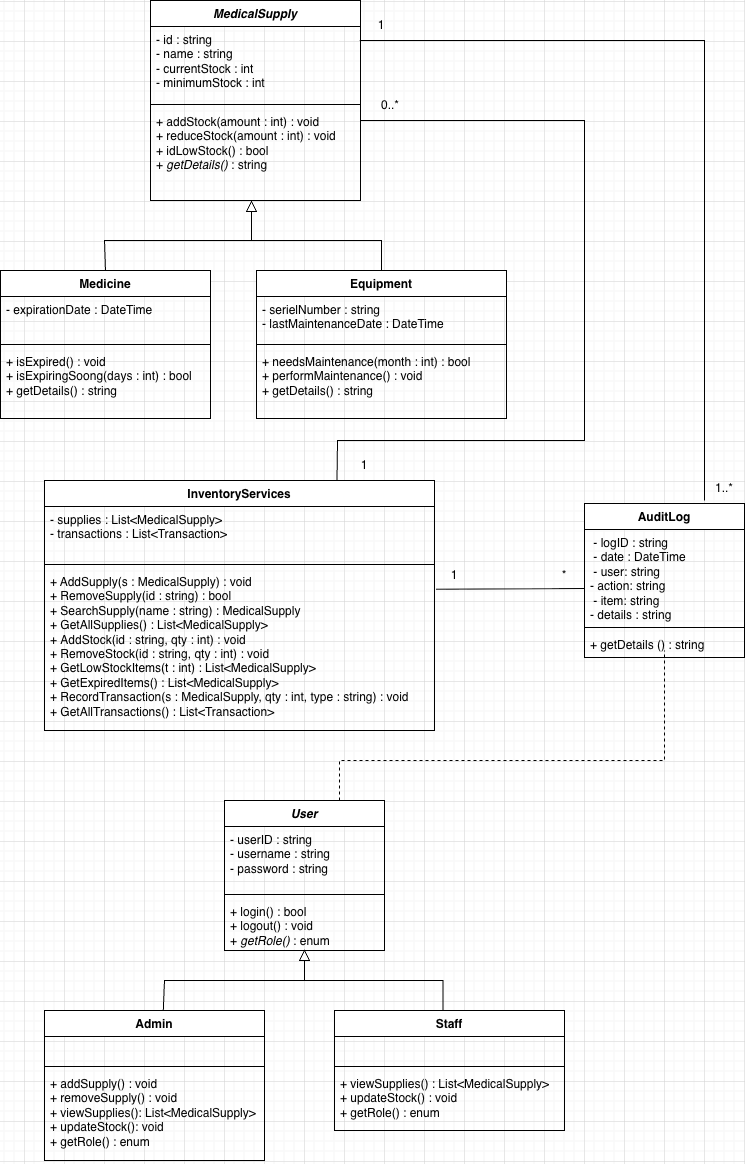

The diagram above was exported from draw.io. Its source (the exported page's mxGraphModel, read from the mxfile embedded in the PNG):
<mxGraphModel dx="3425" dy="2380" grid="1" gridSize="10" guides="1" tooltips="1" connect="1" arrows="1" fold="1" page="1" pageScale="1" pageWidth="850" pageHeight="1100" math="0" shadow="0">
  <root>
    <mxCell id="0" />
    <mxCell id="1" parent="0" />
    <mxCell id="SJJII5o0KGjdKqXlaYgE-1" parent="1" style="swimlane;fontStyle=1;align=center;verticalAlign=top;childLayout=stackLayout;horizontal=1;startSize=26;horizontalStack=0;resizeParent=1;resizeParentMax=0;resizeLast=0;collapsible=1;marginBottom=0;whiteSpace=wrap;html=1;" value="&lt;i&gt;MedicalSupply&lt;/i&gt;" vertex="1">
      <mxGeometry height="200" width="210" x="166" y="40" as="geometry" />
    </mxCell>
    <mxCell id="SJJII5o0KGjdKqXlaYgE-2" parent="SJJII5o0KGjdKqXlaYgE-1" style="text;strokeColor=none;fillColor=none;align=left;verticalAlign=top;spacingLeft=4;spacingRight=4;overflow=hidden;rotatable=0;points=[[0,0.5],[1,0.5]];portConstraint=eastwest;whiteSpace=wrap;html=1;" value="- id : string&lt;div&gt;- name : string&lt;/div&gt;&lt;div&gt;- currentStock : int&lt;/div&gt;&lt;div&gt;- minimumStock : int&lt;/div&gt;" vertex="1">
      <mxGeometry height="74" width="210" y="26" as="geometry" />
    </mxCell>
    <mxCell id="SJJII5o0KGjdKqXlaYgE-3" parent="SJJII5o0KGjdKqXlaYgE-1" style="line;strokeWidth=1;fillColor=none;align=left;verticalAlign=middle;spacingTop=-1;spacingLeft=3;spacingRight=3;rotatable=0;labelPosition=right;points=[];portConstraint=eastwest;strokeColor=inherit;" value="" vertex="1">
      <mxGeometry height="8" width="210" y="100" as="geometry" />
    </mxCell>
    <mxCell id="SJJII5o0KGjdKqXlaYgE-4" parent="SJJII5o0KGjdKqXlaYgE-1" style="text;strokeColor=none;fillColor=none;align=left;verticalAlign=top;spacingLeft=4;spacingRight=4;overflow=hidden;rotatable=0;points=[[0,0.5],[1,0.5]];portConstraint=eastwest;whiteSpace=wrap;html=1;" value="+ addStock(amount : int) : void&lt;div&gt;+ reduceStock(amount : int) : void&lt;/div&gt;&lt;div&gt;+ idLowStock() : bool&lt;/div&gt;&lt;div&gt;+ &lt;i&gt;getDetails()&lt;/i&gt; : string&lt;/div&gt;" vertex="1">
      <mxGeometry height="92" width="210" y="108" as="geometry" />
    </mxCell>
    <mxCell id="ZKQ7ZBv0TxCwDlUw1Ne7-1" parent="1" style="swimlane;fontStyle=1;align=center;verticalAlign=top;childLayout=stackLayout;horizontal=1;startSize=26;horizontalStack=0;resizeParent=1;resizeParentMax=0;resizeLast=0;collapsible=1;marginBottom=0;whiteSpace=wrap;html=1;" value="Medicine" vertex="1">
      <mxGeometry height="148" width="210" x="16" y="310" as="geometry" />
    </mxCell>
    <mxCell id="ZKQ7ZBv0TxCwDlUw1Ne7-2" parent="ZKQ7ZBv0TxCwDlUw1Ne7-1" style="text;strokeColor=none;fillColor=none;align=left;verticalAlign=top;spacingLeft=4;spacingRight=4;overflow=hidden;rotatable=0;points=[[0,0.5],[1,0.5]];portConstraint=eastwest;whiteSpace=wrap;html=1;" value="- expirationDate : DateTime" vertex="1">
      <mxGeometry height="44" width="210" y="26" as="geometry" />
    </mxCell>
    <mxCell id="ZKQ7ZBv0TxCwDlUw1Ne7-3" parent="ZKQ7ZBv0TxCwDlUw1Ne7-1" style="line;strokeWidth=1;fillColor=none;align=left;verticalAlign=middle;spacingTop=-1;spacingLeft=3;spacingRight=3;rotatable=0;labelPosition=right;points=[];portConstraint=eastwest;strokeColor=inherit;" value="" vertex="1">
      <mxGeometry height="8" width="210" y="70" as="geometry" />
    </mxCell>
    <mxCell id="ZKQ7ZBv0TxCwDlUw1Ne7-4" parent="ZKQ7ZBv0TxCwDlUw1Ne7-1" style="text;strokeColor=none;fillColor=none;align=left;verticalAlign=top;spacingLeft=4;spacingRight=4;overflow=hidden;rotatable=0;points=[[0,0.5],[1,0.5]];portConstraint=eastwest;whiteSpace=wrap;html=1;" value="+ isExpired() : void&lt;div&gt;+ isExpiringSoong(days : int) : bool&lt;/div&gt;&lt;div&gt;+ getDetails() : string&lt;/div&gt;" vertex="1">
      <mxGeometry height="70" width="210" y="78" as="geometry" />
    </mxCell>
    <mxCell id="ZKQ7ZBv0TxCwDlUw1Ne7-6" parent="1" style="swimlane;fontStyle=1;align=center;verticalAlign=top;childLayout=stackLayout;horizontal=1;startSize=26;horizontalStack=0;resizeParent=1;resizeParentMax=0;resizeLast=0;collapsible=1;marginBottom=0;whiteSpace=wrap;html=1;" value="Equipment" vertex="1">
      <mxGeometry height="148" width="250" x="272" y="310" as="geometry" />
    </mxCell>
    <mxCell id="ZKQ7ZBv0TxCwDlUw1Ne7-7" parent="ZKQ7ZBv0TxCwDlUw1Ne7-6" style="text;strokeColor=none;fillColor=none;align=left;verticalAlign=top;spacingLeft=4;spacingRight=4;overflow=hidden;rotatable=0;points=[[0,0.5],[1,0.5]];portConstraint=eastwest;whiteSpace=wrap;html=1;" value="- serielNumber : string&lt;div&gt;- lastMaintenanceDate : DateTime&lt;/div&gt;" vertex="1">
      <mxGeometry height="44" width="250" y="26" as="geometry" />
    </mxCell>
    <mxCell id="ZKQ7ZBv0TxCwDlUw1Ne7-8" parent="ZKQ7ZBv0TxCwDlUw1Ne7-6" style="line;strokeWidth=1;fillColor=none;align=left;verticalAlign=middle;spacingTop=-1;spacingLeft=3;spacingRight=3;rotatable=0;labelPosition=right;points=[];portConstraint=eastwest;strokeColor=inherit;" value="" vertex="1">
      <mxGeometry height="8" width="250" y="70" as="geometry" />
    </mxCell>
    <mxCell id="ZKQ7ZBv0TxCwDlUw1Ne7-9" parent="ZKQ7ZBv0TxCwDlUw1Ne7-6" style="text;strokeColor=none;fillColor=none;align=left;verticalAlign=top;spacingLeft=4;spacingRight=4;overflow=hidden;rotatable=0;points=[[0,0.5],[1,0.5]];portConstraint=eastwest;whiteSpace=wrap;html=1;" value="+ needsMaintenance(month : int) : bool&lt;div&gt;&lt;span style=&quot;background-color: transparent; color: light-dark(rgb(0, 0, 0), rgb(255, 255, 255));&quot;&gt;+ performMaintenance() : void&lt;/span&gt;&lt;/div&gt;&lt;div&gt;&lt;span style=&quot;background-color: transparent; color: light-dark(rgb(0, 0, 0), rgb(255, 255, 255));&quot;&gt;+ getDetails() : string&lt;/span&gt;&lt;/div&gt;" vertex="1">
      <mxGeometry height="70" width="250" y="78" as="geometry" />
    </mxCell>
    <mxCell id="ZKQ7ZBv0TxCwDlUw1Ne7-12" parent="1" style="triangle;whiteSpace=wrap;html=1;rotation=-90;" value="" vertex="1">
      <mxGeometry height="10" width="10" x="262" y="241" as="geometry" />
    </mxCell>
    <mxCell id="ZKQ7ZBv0TxCwDlUw1Ne7-20" edge="1" parent="1" source="ZKQ7ZBv0TxCwDlUw1Ne7-1" style="endArrow=none;html=1;rounded=0;exitX=0.5;exitY=0;exitDx=0;exitDy=0;entryX=0.5;entryY=0;entryDx=0;entryDy=0;" target="ZKQ7ZBv0TxCwDlUw1Ne7-6" value="">
      <mxGeometry height="50" relative="1" width="50" as="geometry">
        <Array as="points">
          <mxPoint x="120" y="280" />
          <mxPoint x="280" y="280" />
          <mxPoint x="397" y="280" />
        </Array>
        <mxPoint x="130" y="290" as="sourcePoint" />
        <mxPoint x="430" y="280" as="targetPoint" />
      </mxGeometry>
    </mxCell>
    <mxCell id="ZKQ7ZBv0TxCwDlUw1Ne7-21" edge="1" parent="1" style="endArrow=none;html=1;rounded=0;entryX=0;entryY=0.5;entryDx=0;entryDy=0;" target="ZKQ7ZBv0TxCwDlUw1Ne7-12" value="">
      <mxGeometry height="50" relative="1" width="50" as="geometry">
        <mxPoint x="267" y="280" as="sourcePoint" />
        <mxPoint x="322" y="230" as="targetPoint" />
      </mxGeometry>
    </mxCell>
    <mxCell id="ZKQ7ZBv0TxCwDlUw1Ne7-22" parent="1" style="swimlane;fontStyle=1;align=center;verticalAlign=top;childLayout=stackLayout;horizontal=1;startSize=26;horizontalStack=0;resizeParent=1;resizeParentMax=0;resizeLast=0;collapsible=1;marginBottom=0;whiteSpace=wrap;html=1;" value="InventoryServices" vertex="1">
      <mxGeometry height="250" width="390" x="60" y="520" as="geometry" />
    </mxCell>
    <mxCell id="ZKQ7ZBv0TxCwDlUw1Ne7-23" parent="ZKQ7ZBv0TxCwDlUw1Ne7-22" style="text;strokeColor=none;fillColor=none;align=left;verticalAlign=top;spacingLeft=4;spacingRight=4;overflow=hidden;rotatable=0;points=[[0,0.5],[1,0.5]];portConstraint=eastwest;whiteSpace=wrap;html=1;" value="- supplies : List&amp;lt;MedicalSupply&amp;gt;&lt;div&gt;- transactions : List&amp;lt;Transaction&amp;gt;&lt;/div&gt;" vertex="1">
      <mxGeometry height="54" width="390" y="26" as="geometry" />
    </mxCell>
    <mxCell id="ZKQ7ZBv0TxCwDlUw1Ne7-24" parent="ZKQ7ZBv0TxCwDlUw1Ne7-22" style="line;strokeWidth=1;fillColor=none;align=left;verticalAlign=middle;spacingTop=-1;spacingLeft=3;spacingRight=3;rotatable=0;labelPosition=right;points=[];portConstraint=eastwest;strokeColor=inherit;" value="" vertex="1">
      <mxGeometry height="8" width="390" y="80" as="geometry" />
    </mxCell>
    <mxCell id="ZKQ7ZBv0TxCwDlUw1Ne7-25" parent="ZKQ7ZBv0TxCwDlUw1Ne7-22" style="text;strokeColor=none;fillColor=none;align=left;verticalAlign=top;spacingLeft=4;spacingRight=4;overflow=hidden;rotatable=0;points=[[0,0.5],[1,0.5]];portConstraint=eastwest;whiteSpace=wrap;html=1;" value="+ AddSupply(s : MedicalSupply) : void&lt;div&gt;+&amp;nbsp;&lt;span style=&quot;background-color: transparent; color: light-dark(rgb(0, 0, 0), rgb(255, 255, 255));&quot;&gt;RemoveSupply(id : string) : bool&lt;/span&gt;&lt;/div&gt;&lt;div&gt;&lt;span style=&quot;background-color: transparent; color: light-dark(rgb(0, 0, 0), rgb(255, 255, 255));&quot;&gt;+&amp;nbsp;&lt;/span&gt;&lt;span style=&quot;background-color: transparent; color: light-dark(rgb(0, 0, 0), rgb(255, 255, 255));&quot;&gt;SearchSupply(name : string) : MedicalSupply&lt;/span&gt;&lt;/div&gt;&lt;div&gt;&lt;span style=&quot;background-color: transparent; color: light-dark(rgb(0, 0, 0), rgb(255, 255, 255));&quot;&gt;+&amp;nbsp;&lt;/span&gt;&lt;span style=&quot;background-color: transparent; color: light-dark(rgb(0, 0, 0), rgb(255, 255, 255));&quot;&gt;GetAllSupplies() : List&amp;lt;MedicalSupply&amp;gt;&lt;/span&gt;&lt;/div&gt;&lt;div&gt;&lt;span style=&quot;background-color: transparent; color: light-dark(rgb(0, 0, 0), rgb(255, 255, 255));&quot;&gt;+&amp;nbsp;&lt;/span&gt;&lt;span style=&quot;background-color: transparent; color: light-dark(rgb(0, 0, 0), rgb(255, 255, 255));&quot;&gt;AddStock(id : string, qty : int) : void&lt;/span&gt;&lt;/div&gt;&lt;div&gt;&lt;span style=&quot;background-color: transparent; color: light-dark(rgb(0, 0, 0), rgb(255, 255, 255));&quot;&gt;+&amp;nbsp;&lt;/span&gt;&lt;span style=&quot;background-color: transparent; color: light-dark(rgb(0, 0, 0), rgb(255, 255, 255));&quot;&gt;RemoveStock(id : string, qty : int) : void&lt;/span&gt;&lt;/div&gt;&lt;div&gt;&lt;span style=&quot;background-color: transparent; color: light-dark(rgb(0, 0, 0), rgb(255, 255, 255));&quot;&gt;+&amp;nbsp;&lt;/span&gt;&lt;span style=&quot;background-color: transparent; color: light-dark(rgb(0, 0, 0), rgb(255, 255, 255));&quot;&gt;GetLowStockItems(t : int) : List&amp;lt;MedicalSupply&amp;gt;&lt;/span&gt;&lt;/div&gt;&lt;div&gt;&lt;span style=&quot;background-color: transparent; color: light-dark(rgb(0, 0, 0), rgb(255, 255, 255));&quot;&gt;+&amp;nbsp;&lt;/span&gt;&lt;span style=&quot;background-color: transparent; color: light-dark(rgb(0, 0, 0), rgb(255, 255, 255));&quot;&gt;GetExpiredItems() : List&amp;lt;MedicalSupply&amp;gt;&lt;/span&gt;&lt;/div&gt;&lt;div&gt;&lt;span style=&quot;background-color: transparent; color: light-dark(rgb(0, 0, 0), rgb(255, 255, 255));&quot;&gt;+&amp;nbsp;&lt;/span&gt;&lt;span style=&quot;background-color: transparent; color: light-dark(rgb(0, 0, 0), rgb(255, 255, 255));&quot;&gt;RecordTransaction(s : MedicalSupply, qty : int, type : string) : void&lt;/span&gt;&lt;/div&gt;&lt;div&gt;&lt;span style=&quot;background-color: transparent; color: light-dark(rgb(0, 0, 0), rgb(255, 255, 255));&quot;&gt;+&amp;nbsp;&lt;/span&gt;&lt;span style=&quot;background-color: transparent; color: light-dark(rgb(0, 0, 0), rgb(255, 255, 255));&quot;&gt;GetAllTransactions() : List&amp;lt;Transaction&amp;gt;&lt;/span&gt;&lt;/div&gt;" vertex="1">
      <mxGeometry height="162" width="390" y="88" as="geometry" />
    </mxCell>
    <mxCell id="ZKQ7ZBv0TxCwDlUw1Ne7-26" parent="1" style="swimlane;fontStyle=1;align=center;verticalAlign=top;childLayout=stackLayout;horizontal=1;startSize=26;horizontalStack=0;resizeParent=1;resizeParentMax=0;resizeLast=0;collapsible=1;marginBottom=0;whiteSpace=wrap;html=1;" value="AuditLog" vertex="1">
      <mxGeometry height="154" width="160" x="600" y="543" as="geometry" />
    </mxCell>
    <mxCell id="ZKQ7ZBv0TxCwDlUw1Ne7-27" parent="ZKQ7ZBv0TxCwDlUw1Ne7-26" style="text;strokeColor=none;fillColor=none;align=left;verticalAlign=top;spacingLeft=4;spacingRight=4;overflow=hidden;rotatable=0;points=[[0,0.5],[1,0.5]];portConstraint=eastwest;whiteSpace=wrap;html=1;" value="&amp;nbsp;- logID : string&lt;div&gt;&amp;nbsp;- date : DateTime&lt;/div&gt;&lt;div&gt;&amp;nbsp;- user: string&lt;/div&gt;&lt;div&gt;- action: string&lt;/div&gt;&lt;div&gt;&amp;nbsp;- item: string&lt;/div&gt;&lt;div&gt;- details : string&lt;/div&gt;" vertex="1">
      <mxGeometry height="94" width="160" y="26" as="geometry" />
    </mxCell>
    <mxCell id="ZKQ7ZBv0TxCwDlUw1Ne7-28" parent="ZKQ7ZBv0TxCwDlUw1Ne7-26" style="line;strokeWidth=1;fillColor=none;align=left;verticalAlign=middle;spacingTop=-1;spacingLeft=3;spacingRight=3;rotatable=0;labelPosition=right;points=[];portConstraint=eastwest;strokeColor=inherit;" value="" vertex="1">
      <mxGeometry height="8" width="160" y="120" as="geometry" />
    </mxCell>
    <mxCell id="ZKQ7ZBv0TxCwDlUw1Ne7-29" parent="ZKQ7ZBv0TxCwDlUw1Ne7-26" style="text;strokeColor=none;fillColor=none;align=left;verticalAlign=top;spacingLeft=4;spacingRight=4;overflow=hidden;rotatable=0;points=[[0,0.5],[1,0.5]];portConstraint=eastwest;whiteSpace=wrap;html=1;" value="+ getDetails () : string" vertex="1">
      <mxGeometry height="26" width="160" y="128" as="geometry" />
    </mxCell>
    <mxCell id="ZKQ7ZBv0TxCwDlUw1Ne7-30" parent="1" style="swimlane;fontStyle=1;align=center;verticalAlign=top;childLayout=stackLayout;horizontal=1;startSize=26;horizontalStack=0;resizeParent=1;resizeParentMax=0;resizeLast=0;collapsible=1;marginBottom=0;whiteSpace=wrap;html=1;" value="&lt;i&gt;User&lt;/i&gt;" vertex="1">
      <mxGeometry height="150" width="160" x="240" y="840" as="geometry" />
    </mxCell>
    <mxCell id="ZKQ7ZBv0TxCwDlUw1Ne7-31" parent="ZKQ7ZBv0TxCwDlUw1Ne7-30" style="text;strokeColor=none;fillColor=none;align=left;verticalAlign=top;spacingLeft=4;spacingRight=4;overflow=hidden;rotatable=0;points=[[0,0.5],[1,0.5]];portConstraint=eastwest;whiteSpace=wrap;html=1;" value="- userID : string&lt;div&gt;- username : string&lt;/div&gt;&lt;div&gt;- password : string&lt;/div&gt;" vertex="1">
      <mxGeometry height="64" width="160" y="26" as="geometry" />
    </mxCell>
    <mxCell id="ZKQ7ZBv0TxCwDlUw1Ne7-32" parent="ZKQ7ZBv0TxCwDlUw1Ne7-30" style="line;strokeWidth=1;fillColor=none;align=left;verticalAlign=middle;spacingTop=-1;spacingLeft=3;spacingRight=3;rotatable=0;labelPosition=right;points=[];portConstraint=eastwest;strokeColor=inherit;" value="" vertex="1">
      <mxGeometry height="8" width="160" y="90" as="geometry" />
    </mxCell>
    <mxCell id="ZKQ7ZBv0TxCwDlUw1Ne7-33" parent="ZKQ7ZBv0TxCwDlUw1Ne7-30" style="text;strokeColor=none;fillColor=none;align=left;verticalAlign=top;spacingLeft=4;spacingRight=4;overflow=hidden;rotatable=0;points=[[0,0.5],[1,0.5]];portConstraint=eastwest;whiteSpace=wrap;html=1;" value="+ login() : bool&lt;div&gt;+ logout() : void&lt;/div&gt;&lt;div&gt;+ &lt;i&gt;getRole()&lt;/i&gt; : enum&lt;/div&gt;" vertex="1">
      <mxGeometry height="52" width="160" y="98" as="geometry" />
    </mxCell>
    <mxCell id="ZKQ7ZBv0TxCwDlUw1Ne7-38" parent="1" style="swimlane;fontStyle=1;align=center;verticalAlign=top;childLayout=stackLayout;horizontal=1;startSize=26;horizontalStack=0;resizeParent=1;resizeParentMax=0;resizeLast=0;collapsible=1;marginBottom=0;whiteSpace=wrap;html=1;" value="Admin" vertex="1">
      <mxGeometry height="150" width="220" x="60" y="1050" as="geometry" />
    </mxCell>
    <mxCell id="ZKQ7ZBv0TxCwDlUw1Ne7-39" parent="ZKQ7ZBv0TxCwDlUw1Ne7-38" style="text;strokeColor=none;fillColor=none;align=left;verticalAlign=top;spacingLeft=4;spacingRight=4;overflow=hidden;rotatable=0;points=[[0,0.5],[1,0.5]];portConstraint=eastwest;whiteSpace=wrap;html=1;" value="&amp;nbsp;&amp;nbsp;" vertex="1">
      <mxGeometry height="26" width="220" y="26" as="geometry" />
    </mxCell>
    <mxCell id="ZKQ7ZBv0TxCwDlUw1Ne7-40" parent="ZKQ7ZBv0TxCwDlUw1Ne7-38" style="line;strokeWidth=1;fillColor=none;align=left;verticalAlign=middle;spacingTop=-1;spacingLeft=3;spacingRight=3;rotatable=0;labelPosition=right;points=[];portConstraint=eastwest;strokeColor=inherit;" value="" vertex="1">
      <mxGeometry height="8" width="220" y="52" as="geometry" />
    </mxCell>
    <mxCell id="ZKQ7ZBv0TxCwDlUw1Ne7-41" parent="ZKQ7ZBv0TxCwDlUw1Ne7-38" style="text;strokeColor=none;fillColor=none;align=left;verticalAlign=top;spacingLeft=4;spacingRight=4;overflow=hidden;rotatable=0;points=[[0,0.5],[1,0.5]];portConstraint=eastwest;whiteSpace=wrap;html=1;" value="+ addSupply() : void&lt;div&gt;+ removeSupply() : void&lt;/div&gt;&lt;div&gt;+ viewSupplies():&amp;nbsp;&lt;span style=&quot;background-color: transparent; color: light-dark(rgb(0, 0, 0), rgb(255, 255, 255));&quot;&gt;List&amp;lt;MedicalSupply&amp;gt;&lt;/span&gt;&lt;/div&gt;&lt;div&gt;+ updateStock(): void&lt;/div&gt;&lt;div&gt;+ getRole() : enum&lt;/div&gt;" vertex="1">
      <mxGeometry height="90" width="220" y="60" as="geometry" />
    </mxCell>
    <mxCell id="ZKQ7ZBv0TxCwDlUw1Ne7-42" parent="1" style="swimlane;fontStyle=1;align=center;verticalAlign=top;childLayout=stackLayout;horizontal=1;startSize=26;horizontalStack=0;resizeParent=1;resizeParentMax=0;resizeLast=0;collapsible=1;marginBottom=0;whiteSpace=wrap;html=1;" value="Staff" vertex="1">
      <mxGeometry height="120" width="230" x="350" y="1050" as="geometry" />
    </mxCell>
    <mxCell id="ZKQ7ZBv0TxCwDlUw1Ne7-43" parent="ZKQ7ZBv0TxCwDlUw1Ne7-42" style="text;strokeColor=none;fillColor=none;align=left;verticalAlign=top;spacingLeft=4;spacingRight=4;overflow=hidden;rotatable=0;points=[[0,0.5],[1,0.5]];portConstraint=eastwest;whiteSpace=wrap;html=1;" value="&amp;nbsp;&amp;nbsp;" vertex="1">
      <mxGeometry height="26" width="230" y="26" as="geometry" />
    </mxCell>
    <mxCell id="ZKQ7ZBv0TxCwDlUw1Ne7-44" parent="ZKQ7ZBv0TxCwDlUw1Ne7-42" style="line;strokeWidth=1;fillColor=none;align=left;verticalAlign=middle;spacingTop=-1;spacingLeft=3;spacingRight=3;rotatable=0;labelPosition=right;points=[];portConstraint=eastwest;strokeColor=inherit;" value="" vertex="1">
      <mxGeometry height="8" width="230" y="52" as="geometry" />
    </mxCell>
    <mxCell id="ZKQ7ZBv0TxCwDlUw1Ne7-45" parent="ZKQ7ZBv0TxCwDlUw1Ne7-42" style="text;strokeColor=none;fillColor=none;align=left;verticalAlign=top;spacingLeft=4;spacingRight=4;overflow=hidden;rotatable=0;points=[[0,0.5],[1,0.5]];portConstraint=eastwest;whiteSpace=wrap;html=1;" value="+ viewSupplies() : List&amp;lt;MedicalSupply&amp;gt;&lt;div&gt;+ updateStock() : void&lt;/div&gt;&lt;div&gt;+ getRole() : enum&lt;/div&gt;" vertex="1">
      <mxGeometry height="60" width="230" y="60" as="geometry" />
    </mxCell>
    <mxCell id="ZKQ7ZBv0TxCwDlUw1Ne7-48" parent="1" style="triangle;whiteSpace=wrap;html=1;rotation=-90;" value="" vertex="1">
      <mxGeometry height="10" width="10" x="315" y="990" as="geometry" />
    </mxCell>
    <mxCell id="ZKQ7ZBv0TxCwDlUw1Ne7-49" edge="1" parent="1" source="ZKQ7ZBv0TxCwDlUw1Ne7-38" style="endArrow=none;html=1;rounded=0;entryX=0.5;entryY=0;entryDx=0;entryDy=0;exitX=0.54;exitY=-0.001;exitDx=0;exitDy=0;exitPerimeter=0;" value="">
      <mxGeometry height="50" relative="1" width="50" as="geometry">
        <Array as="points">
          <mxPoint x="180" y="1020" />
          <mxPoint x="341.5" y="1020" />
          <mxPoint x="458.5" y="1020" />
        </Array>
        <mxPoint x="180" y="1050" as="sourcePoint" />
        <mxPoint x="458.5" y="1050" as="targetPoint" />
      </mxGeometry>
    </mxCell>
    <mxCell id="ZKQ7ZBv0TxCwDlUw1Ne7-50" edge="1" parent="1" style="endArrow=none;html=1;rounded=0;" value="">
      <mxGeometry height="50" relative="1" width="50" as="geometry">
        <mxPoint x="320" y="1020" as="sourcePoint" />
        <mxPoint x="320" y="1000" as="targetPoint" />
      </mxGeometry>
    </mxCell>
    <mxCell id="ZKQ7ZBv0TxCwDlUw1Ne7-52" parent="1" style="text;html=1;whiteSpace=wrap;strokeColor=none;fillColor=none;align=center;verticalAlign=middle;rounded=0;" value="0..*" vertex="1">
      <mxGeometry height="30" width="60" x="376" y="130" as="geometry" />
    </mxCell>
    <mxCell id="ZKQ7ZBv0TxCwDlUw1Ne7-53" parent="1" style="text;html=1;whiteSpace=wrap;strokeColor=none;fillColor=none;align=center;verticalAlign=middle;rounded=0;" value="1" vertex="1">
      <mxGeometry height="30" width="60" x="350" y="490" as="geometry" />
    </mxCell>
    <mxCell id="ZKQ7ZBv0TxCwDlUw1Ne7-54" edge="1" parent="1" source="ZKQ7ZBv0TxCwDlUw1Ne7-22" style="endArrow=none;html=1;rounded=0;exitX=0.75;exitY=0;exitDx=0;exitDy=0;entryX=0;entryY=1;entryDx=0;entryDy=0;" target="ZKQ7ZBv0TxCwDlUw1Ne7-52" value="">
      <mxGeometry height="50" relative="1" width="50" as="geometry">
        <Array as="points">
          <mxPoint x="353" y="480" />
          <mxPoint x="600" y="480" />
          <mxPoint x="600" y="160" />
        </Array>
        <mxPoint x="350" y="360" as="sourcePoint" />
        <mxPoint x="600" y="140" as="targetPoint" />
      </mxGeometry>
    </mxCell>
    <mxCell id="ZKQ7ZBv0TxCwDlUw1Ne7-55" edge="1" parent="1" source="ZKQ7ZBv0TxCwDlUw1Ne7-25" style="endArrow=none;html=1;rounded=0;exitX=1.004;exitY=0.128;exitDx=0;exitDy=0;exitPerimeter=0;" value="">
      <mxGeometry height="50" relative="1" width="50" as="geometry">
        <mxPoint x="540" y="650" as="sourcePoint" />
        <mxPoint x="600" y="628" as="targetPoint" />
      </mxGeometry>
    </mxCell>
    <mxCell id="ZKQ7ZBv0TxCwDlUw1Ne7-56" parent="1" style="text;html=1;whiteSpace=wrap;strokeColor=none;fillColor=none;align=center;verticalAlign=middle;rounded=0;" value="1" vertex="1">
      <mxGeometry height="30" width="60" x="440" y="600" as="geometry" />
    </mxCell>
    <mxCell id="ZKQ7ZBv0TxCwDlUw1Ne7-57" parent="1" style="text;html=1;whiteSpace=wrap;strokeColor=none;fillColor=none;align=center;verticalAlign=middle;rounded=0;" value="*" vertex="1">
      <mxGeometry height="30" width="40" x="560" y="600" as="geometry" />
    </mxCell>
    <mxCell id="ZKQ7ZBv0TxCwDlUw1Ne7-58" edge="1" parent="1" style="endArrow=none;html=1;rounded=0;entryX=0.996;entryY=0.188;entryDx=0;entryDy=0;entryPerimeter=0;" target="SJJII5o0KGjdKqXlaYgE-2" value="">
      <mxGeometry height="50" relative="1" width="50" as="geometry">
        <Array as="points">
          <mxPoint x="720" y="80" />
        </Array>
        <mxPoint x="720" y="540" as="sourcePoint" />
        <mxPoint x="380" y="80" as="targetPoint" />
      </mxGeometry>
    </mxCell>
    <mxCell id="ZKQ7ZBv0TxCwDlUw1Ne7-59" parent="1" style="text;html=1;whiteSpace=wrap;strokeColor=none;fillColor=none;align=center;verticalAlign=middle;rounded=0;" value="1" vertex="1">
      <mxGeometry height="30" width="60" x="367" y="50" as="geometry" />
    </mxCell>
    <mxCell id="ZKQ7ZBv0TxCwDlUw1Ne7-60" parent="1" style="text;html=1;whiteSpace=wrap;strokeColor=none;fillColor=none;align=center;verticalAlign=middle;rounded=0;" value="1..*" vertex="1">
      <mxGeometry height="30" width="40" x="720" y="513" as="geometry" />
    </mxCell>
    <mxCell id="ZKQ7ZBv0TxCwDlUw1Ne7-61" edge="1" parent="1" style="endArrow=none;dashed=1;html=1;rounded=0;" value="">
      <mxGeometry height="50" relative="1" width="50" as="geometry">
        <Array as="points">
          <mxPoint x="355" y="800" />
          <mxPoint x="510" y="800" />
          <mxPoint x="680" y="800" />
        </Array>
        <mxPoint x="355" y="840" as="sourcePoint" />
        <mxPoint x="680" y="690" as="targetPoint" />
      </mxGeometry>
    </mxCell>
  </root>
</mxGraphModel>